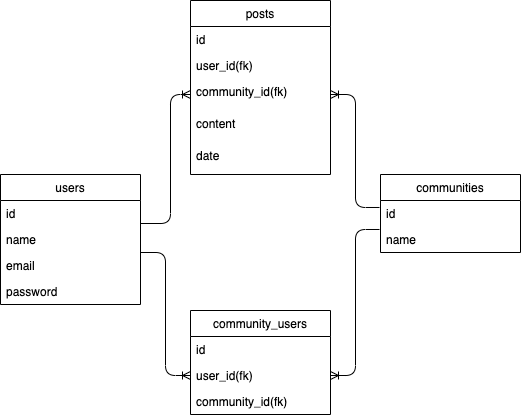

The diagram above was exported from draw.io. Its source (the exported page's mxGraphModel, read from the mxfile embedded in the PNG):
<mxGraphModel dx="1026" dy="770" grid="1" gridSize="10" guides="1" tooltips="1" connect="1" arrows="1" fold="1" page="1" pageScale="1" pageWidth="850" pageHeight="1100" math="0" shadow="0">
  <root>
    <mxCell id="0" />
    <mxCell id="1" parent="0" />
    <mxCell id="M8eoyvlSgFwREufXfKd4-61" value="" style="edgeStyle=elbowEdgeStyle;fontSize=12;html=1;endArrow=ERoneToMany;entryX=0;entryY=0.5;entryDx=0;entryDy=0;" edge="1" parent="1" target="M8eoyvlSgFwREufXfKd4-56">
      <mxGeometry width="100" height="100" relative="1" as="geometry">
        <mxPoint x="320" y="422" as="sourcePoint" />
        <mxPoint x="420" y="322" as="targetPoint" />
      </mxGeometry>
    </mxCell>
    <mxCell id="M8eoyvlSgFwREufXfKd4-30" value="posts" style="swimlane;fontStyle=0;childLayout=stackLayout;horizontal=1;startSize=26;fillColor=none;horizontalStack=0;resizeParent=1;resizeParentMax=0;resizeLast=0;collapsible=1;marginBottom=0;" vertex="1" parent="1">
      <mxGeometry x="370" y="170" width="140" height="174" as="geometry" />
    </mxCell>
    <mxCell id="M8eoyvlSgFwREufXfKd4-31" value="id" style="text;strokeColor=none;fillColor=none;align=left;verticalAlign=top;spacingLeft=4;spacingRight=4;overflow=hidden;rotatable=0;points=[[0,0.5],[1,0.5]];portConstraint=eastwest;" vertex="1" parent="M8eoyvlSgFwREufXfKd4-30">
      <mxGeometry y="26" width="140" height="26" as="geometry" />
    </mxCell>
    <mxCell id="M8eoyvlSgFwREufXfKd4-32" value="user_id(fk)" style="text;strokeColor=none;fillColor=none;align=left;verticalAlign=top;spacingLeft=4;spacingRight=4;overflow=hidden;rotatable=0;points=[[0,0.5],[1,0.5]];portConstraint=eastwest;" vertex="1" parent="M8eoyvlSgFwREufXfKd4-30">
      <mxGeometry y="52" width="140" height="26" as="geometry" />
    </mxCell>
    <mxCell id="M8eoyvlSgFwREufXfKd4-33" value="community_id(fk)" style="text;strokeColor=none;fillColor=none;align=left;verticalAlign=top;spacingLeft=4;spacingRight=4;overflow=hidden;rotatable=0;points=[[0,0.5],[1,0.5]];portConstraint=eastwest;" vertex="1" parent="M8eoyvlSgFwREufXfKd4-30">
      <mxGeometry y="78" width="140" height="32" as="geometry" />
    </mxCell>
    <mxCell id="M8eoyvlSgFwREufXfKd4-42" value="content" style="text;strokeColor=none;fillColor=none;align=left;verticalAlign=top;spacingLeft=4;spacingRight=4;overflow=hidden;rotatable=0;points=[[0,0.5],[1,0.5]];portConstraint=eastwest;" vertex="1" parent="M8eoyvlSgFwREufXfKd4-30">
      <mxGeometry y="110" width="140" height="32" as="geometry" />
    </mxCell>
    <mxCell id="M8eoyvlSgFwREufXfKd4-43" value="date" style="text;strokeColor=none;fillColor=none;align=left;verticalAlign=top;spacingLeft=4;spacingRight=4;overflow=hidden;rotatable=0;points=[[0,0.5],[1,0.5]];portConstraint=eastwest;" vertex="1" parent="M8eoyvlSgFwREufXfKd4-30">
      <mxGeometry y="142" width="140" height="32" as="geometry" />
    </mxCell>
    <mxCell id="M8eoyvlSgFwREufXfKd4-44" value="communities" style="swimlane;fontStyle=0;childLayout=stackLayout;horizontal=1;startSize=26;fillColor=none;horizontalStack=0;resizeParent=1;resizeParentMax=0;resizeLast=0;collapsible=1;marginBottom=0;" vertex="1" parent="1">
      <mxGeometry x="560" y="344" width="140" height="78" as="geometry" />
    </mxCell>
    <mxCell id="M8eoyvlSgFwREufXfKd4-45" value="id" style="text;strokeColor=none;fillColor=none;align=left;verticalAlign=top;spacingLeft=4;spacingRight=4;overflow=hidden;rotatable=0;points=[[0,0.5],[1,0.5]];portConstraint=eastwest;" vertex="1" parent="M8eoyvlSgFwREufXfKd4-44">
      <mxGeometry y="26" width="140" height="26" as="geometry" />
    </mxCell>
    <mxCell id="M8eoyvlSgFwREufXfKd4-46" value="name" style="text;strokeColor=none;fillColor=none;align=left;verticalAlign=top;spacingLeft=4;spacingRight=4;overflow=hidden;rotatable=0;points=[[0,0.5],[1,0.5]];portConstraint=eastwest;" vertex="1" parent="M8eoyvlSgFwREufXfKd4-44">
      <mxGeometry y="52" width="140" height="26" as="geometry" />
    </mxCell>
    <mxCell id="M8eoyvlSgFwREufXfKd4-48" value="users" style="swimlane;fontStyle=0;childLayout=stackLayout;horizontal=1;startSize=26;fillColor=none;horizontalStack=0;resizeParent=1;resizeParentMax=0;resizeLast=0;collapsible=1;marginBottom=0;" vertex="1" parent="1">
      <mxGeometry x="180" y="344" width="140" height="130" as="geometry" />
    </mxCell>
    <mxCell id="M8eoyvlSgFwREufXfKd4-49" value="id" style="text;strokeColor=none;fillColor=none;align=left;verticalAlign=top;spacingLeft=4;spacingRight=4;overflow=hidden;rotatable=0;points=[[0,0.5],[1,0.5]];portConstraint=eastwest;" vertex="1" parent="M8eoyvlSgFwREufXfKd4-48">
      <mxGeometry y="26" width="140" height="26" as="geometry" />
    </mxCell>
    <mxCell id="M8eoyvlSgFwREufXfKd4-50" value="name" style="text;strokeColor=none;fillColor=none;align=left;verticalAlign=top;spacingLeft=4;spacingRight=4;overflow=hidden;rotatable=0;points=[[0,0.5],[1,0.5]];portConstraint=eastwest;" vertex="1" parent="M8eoyvlSgFwREufXfKd4-48">
      <mxGeometry y="52" width="140" height="26" as="geometry" />
    </mxCell>
    <mxCell id="M8eoyvlSgFwREufXfKd4-51" value="email" style="text;strokeColor=none;fillColor=none;align=left;verticalAlign=top;spacingLeft=4;spacingRight=4;overflow=hidden;rotatable=0;points=[[0,0.5],[1,0.5]];portConstraint=eastwest;" vertex="1" parent="M8eoyvlSgFwREufXfKd4-48">
      <mxGeometry y="78" width="140" height="26" as="geometry" />
    </mxCell>
    <mxCell id="M8eoyvlSgFwREufXfKd4-53" value="password" style="text;strokeColor=none;fillColor=none;align=left;verticalAlign=top;spacingLeft=4;spacingRight=4;overflow=hidden;rotatable=0;points=[[0,0.5],[1,0.5]];portConstraint=eastwest;" vertex="1" parent="M8eoyvlSgFwREufXfKd4-48">
      <mxGeometry y="104" width="140" height="26" as="geometry" />
    </mxCell>
    <mxCell id="M8eoyvlSgFwREufXfKd4-54" value="community_users" style="swimlane;fontStyle=0;childLayout=stackLayout;horizontal=1;startSize=26;fillColor=none;horizontalStack=0;resizeParent=1;resizeParentMax=0;resizeLast=0;collapsible=1;marginBottom=0;" vertex="1" parent="1">
      <mxGeometry x="370" y="480" width="140" height="104" as="geometry" />
    </mxCell>
    <mxCell id="M8eoyvlSgFwREufXfKd4-55" value="id" style="text;strokeColor=none;fillColor=none;align=left;verticalAlign=top;spacingLeft=4;spacingRight=4;overflow=hidden;rotatable=0;points=[[0,0.5],[1,0.5]];portConstraint=eastwest;" vertex="1" parent="M8eoyvlSgFwREufXfKd4-54">
      <mxGeometry y="26" width="140" height="26" as="geometry" />
    </mxCell>
    <mxCell id="M8eoyvlSgFwREufXfKd4-56" value="user_id(fk)" style="text;strokeColor=none;fillColor=none;align=left;verticalAlign=top;spacingLeft=4;spacingRight=4;overflow=hidden;rotatable=0;points=[[0,0.5],[1,0.5]];portConstraint=eastwest;" vertex="1" parent="M8eoyvlSgFwREufXfKd4-54">
      <mxGeometry y="52" width="140" height="26" as="geometry" />
    </mxCell>
    <mxCell id="M8eoyvlSgFwREufXfKd4-57" value="community_id(fk)" style="text;strokeColor=none;fillColor=none;align=left;verticalAlign=top;spacingLeft=4;spacingRight=4;overflow=hidden;rotatable=0;points=[[0,0.5],[1,0.5]];portConstraint=eastwest;" vertex="1" parent="M8eoyvlSgFwREufXfKd4-54">
      <mxGeometry y="78" width="140" height="26" as="geometry" />
    </mxCell>
    <mxCell id="M8eoyvlSgFwREufXfKd4-63" value="" style="fontSize=12;html=1;endArrow=ERoneToMany;edgeStyle=orthogonalEdgeStyle;entryX=1;entryY=0.5;entryDx=0;entryDy=0;exitX=-0.007;exitY=0.115;exitDx=0;exitDy=0;exitPerimeter=0;" edge="1" parent="1" source="M8eoyvlSgFwREufXfKd4-46" target="M8eoyvlSgFwREufXfKd4-56">
      <mxGeometry width="100" height="100" relative="1" as="geometry">
        <mxPoint x="550" y="390" as="sourcePoint" />
        <mxPoint x="650" y="530" as="targetPoint" />
      </mxGeometry>
    </mxCell>
    <mxCell id="M8eoyvlSgFwREufXfKd4-64" value="" style="edgeStyle=elbowEdgeStyle;fontSize=12;html=1;endArrow=ERoneToMany;entryX=0;entryY=0.5;entryDx=0;entryDy=0;" edge="1" parent="1" target="M8eoyvlSgFwREufXfKd4-33">
      <mxGeometry width="100" height="100" relative="1" as="geometry">
        <mxPoint x="320" y="393" as="sourcePoint" />
        <mxPoint x="340" y="220" as="targetPoint" />
        <Array as="points">
          <mxPoint x="350" y="290" />
        </Array>
      </mxGeometry>
    </mxCell>
    <mxCell id="M8eoyvlSgFwREufXfKd4-65" value="" style="edgeStyle=elbowEdgeStyle;fontSize=12;html=1;endArrow=ERoneToMany;exitX=-0.007;exitY=0.269;exitDx=0;exitDy=0;exitPerimeter=0;" edge="1" parent="1" source="M8eoyvlSgFwREufXfKd4-45">
      <mxGeometry width="100" height="100" relative="1" as="geometry">
        <mxPoint x="550" y="380" as="sourcePoint" />
        <mxPoint x="510" y="264" as="targetPoint" />
      </mxGeometry>
    </mxCell>
  </root>
</mxGraphModel>